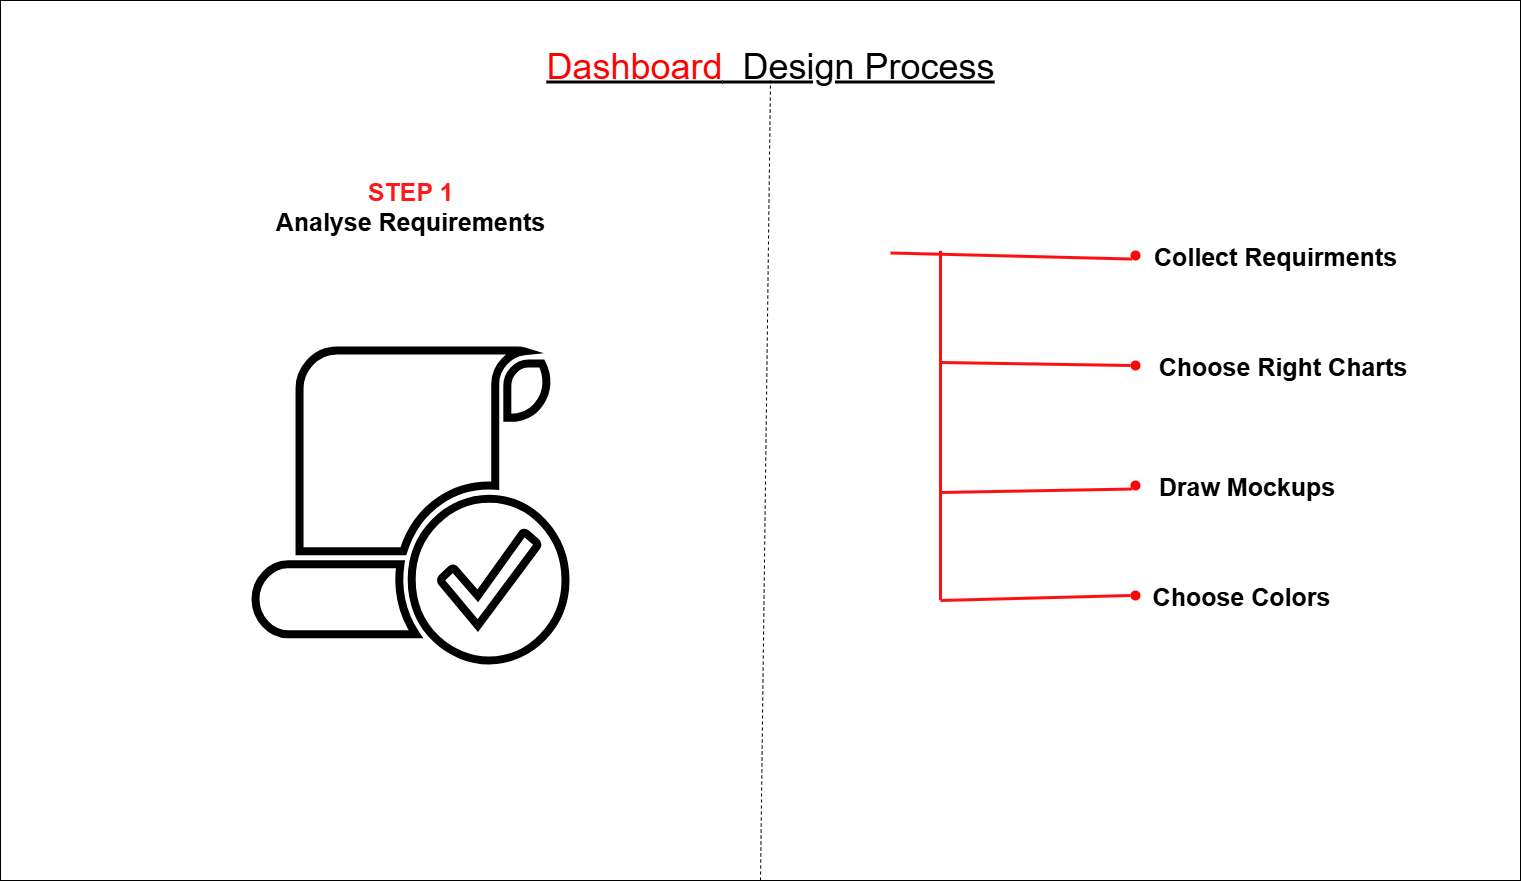

The diagram above was exported from draw.io. Its source (the exported page's mxGraphModel, read from the mxfile embedded in the PNG):
<mxGraphModel dx="2037" dy="1201" grid="1" gridSize="10" guides="1" tooltips="1" connect="1" arrows="1" fold="1" page="1" pageScale="1" pageWidth="1920" pageHeight="1200" math="0" shadow="0">
  <root>
    <mxCell id="0" />
    <mxCell id="1" parent="0" />
    <mxCell id="C5xYS7or3za7z0iQFK1A-1" value="" style="rounded=0;whiteSpace=wrap;html=1;" vertex="1" parent="1">
      <mxGeometry x="190" y="160" width="1520" height="880" as="geometry" />
    </mxCell>
    <mxCell id="C5xYS7or3za7z0iQFK1A-2" value="&lt;font style=&quot;font-size: 36px;&quot;&gt;&lt;u&gt;&lt;font style=&quot;color: rgb(255, 0, 0);&quot;&gt;Dashboard&lt;/font&gt;&amp;nbsp; Design Process&lt;/u&gt;&lt;/font&gt;" style="text;html=1;align=center;verticalAlign=middle;whiteSpace=wrap;rounded=0;" vertex="1" parent="1">
      <mxGeometry x="710" y="210" width="500" height="30" as="geometry" />
    </mxCell>
    <mxCell id="C5xYS7or3za7z0iQFK1A-4" value="" style="endArrow=none;dashed=1;html=1;rounded=0;exitX=0.5;exitY=1;exitDx=0;exitDy=0;entryX=0.5;entryY=1;entryDx=0;entryDy=0;" edge="1" parent="1" source="C5xYS7or3za7z0iQFK1A-1" target="C5xYS7or3za7z0iQFK1A-2">
      <mxGeometry width="50" height="50" relative="1" as="geometry">
        <mxPoint x="980" y="590" as="sourcePoint" />
        <mxPoint x="570" y="150" as="targetPoint" />
      </mxGeometry>
    </mxCell>
    <mxCell id="C5xYS7or3za7z0iQFK1A-5" value="&lt;b&gt;&lt;font style=&quot;color: rgb(255, 24, 24); font-size: 25px;&quot;&gt;STEP 1&lt;/font&gt;&lt;/b&gt;&lt;div&gt;&lt;b&gt;&lt;font style=&quot;font-size: 25px;&quot;&gt;Analyse Requirements&lt;/font&gt;&lt;/b&gt;&lt;/div&gt;" style="text;html=1;align=center;verticalAlign=middle;whiteSpace=wrap;rounded=0;" vertex="1" parent="1">
      <mxGeometry x="450" y="350" width="300" height="30" as="geometry" />
    </mxCell>
    <mxCell id="C5xYS7or3za7z0iQFK1A-6" value="" style="sketch=0;pointerEvents=1;shadow=0;dashed=0;html=1;strokeColor=default;fillColor=#FFFFFF;labelPosition=center;verticalLabelPosition=bottom;verticalAlign=top;outlineConnect=0;align=center;shape=mxgraph.office.concepts.meets_requirements;strokeWidth=8;" vertex="1" parent="1">
      <mxGeometry x="445" y="510" width="310" height="310" as="geometry" />
    </mxCell>
    <mxCell id="C5xYS7or3za7z0iQFK1A-8" value="&lt;div&gt;&lt;b&gt;&lt;font style=&quot;font-size: 25px;&quot;&gt;Choose Right Charts&lt;/font&gt;&lt;/b&gt;&lt;/div&gt;" style="text;html=1;align=center;verticalAlign=middle;whiteSpace=wrap;rounded=0;" vertex="1" parent="1">
      <mxGeometry x="1340" y="510" width="265" height="30" as="geometry" />
    </mxCell>
    <mxCell id="C5xYS7or3za7z0iQFK1A-9" value="&lt;div&gt;&lt;b&gt;&lt;font style=&quot;font-size: 25px;&quot;&gt;Choose Colors&lt;/font&gt;&lt;/b&gt;&lt;/div&gt;" style="text;html=1;align=center;verticalAlign=middle;whiteSpace=wrap;rounded=0;" vertex="1" parent="1">
      <mxGeometry x="1340" y="740" width="182" height="30" as="geometry" />
    </mxCell>
    <mxCell id="C5xYS7or3za7z0iQFK1A-10" value="&lt;div&gt;&lt;b&gt;&lt;font style=&quot;font-size: 25px;&quot;&gt;Draw Mockups&lt;/font&gt;&lt;/b&gt;&lt;/div&gt;" style="text;html=1;align=center;verticalAlign=middle;whiteSpace=wrap;rounded=0;" vertex="1" parent="1">
      <mxGeometry x="1340" y="630" width="192.5" height="30" as="geometry" />
    </mxCell>
    <mxCell id="C5xYS7or3za7z0iQFK1A-11" value="&lt;div&gt;&lt;b&gt;&lt;font style=&quot;font-size: 25px;&quot;&gt;Collect Requirments&lt;/font&gt;&lt;/b&gt;&lt;/div&gt;" style="text;html=1;align=center;verticalAlign=middle;whiteSpace=wrap;rounded=0;" vertex="1" parent="1">
      <mxGeometry x="1340" y="400" width="250" height="30" as="geometry" />
    </mxCell>
    <mxCell id="C5xYS7or3za7z0iQFK1A-12" value="" style="endArrow=none;html=1;rounded=0;exitX=0.5;exitY=0;exitDx=0;exitDy=0;strokeWidth=3;strokeColor=#FF1010;" edge="1" parent="1" source="C5xYS7or3za7z0iQFK1A-14" target="C5xYS7or3za7z0iQFK1A-13">
      <mxGeometry width="50" height="50" relative="1" as="geometry">
        <mxPoint x="1130" y="520" as="sourcePoint" />
        <mxPoint x="1140" y="500" as="targetPoint" />
      </mxGeometry>
    </mxCell>
    <mxCell id="C5xYS7or3za7z0iQFK1A-13" value="" style="rounded=0;whiteSpace=wrap;html=1;strokeColor=none;" vertex="1" parent="1">
      <mxGeometry x="1069.9999999999995" y="349.9999999999998" width="120" height="60" as="geometry" />
    </mxCell>
    <mxCell id="C5xYS7or3za7z0iQFK1A-14" value="" style="rounded=0;whiteSpace=wrap;html=1;strokeColor=none;" vertex="1" parent="1">
      <mxGeometry x="1070" y="760" width="120" height="60" as="geometry" />
    </mxCell>
    <mxCell id="C5xYS7or3za7z0iQFK1A-15" value="" style="endArrow=none;html=1;rounded=0;exitX=0;exitY=1;exitDx=0;exitDy=0;strokeWidth=3;strokeColor=#FF1010;entryX=0.5;entryY=1;entryDx=0;entryDy=0;" edge="1" parent="1" source="C5xYS7or3za7z0iQFK1A-19">
      <mxGeometry width="50" height="50" relative="1" as="geometry">
        <mxPoint x="1289.9999999999995" y="417.4999999999998" as="sourcePoint" />
        <mxPoint x="1079.9999999999995" y="412.4999999999998" as="targetPoint" />
      </mxGeometry>
    </mxCell>
    <mxCell id="C5xYS7or3za7z0iQFK1A-16" value="" style="endArrow=none;html=1;rounded=0;exitX=0;exitY=0.5;exitDx=0;exitDy=0;strokeWidth=3;strokeColor=#FF1010;" edge="1" parent="1" source="C5xYS7or3za7z0iQFK1A-24">
      <mxGeometry width="50" height="50" relative="1" as="geometry">
        <mxPoint x="1300" y="527.5" as="sourcePoint" />
        <mxPoint x="1130" y="522" as="targetPoint" />
      </mxGeometry>
    </mxCell>
    <mxCell id="C5xYS7or3za7z0iQFK1A-17" value="" style="endArrow=none;html=1;rounded=0;exitX=0;exitY=1;exitDx=0;exitDy=0;strokeWidth=3;strokeColor=#FF1010;" edge="1" parent="1" source="C5xYS7or3za7z0iQFK1A-26">
      <mxGeometry width="50" height="50" relative="1" as="geometry">
        <mxPoint x="1290" y="650" as="sourcePoint" />
        <mxPoint x="1130" y="652" as="targetPoint" />
      </mxGeometry>
    </mxCell>
    <mxCell id="C5xYS7or3za7z0iQFK1A-18" value="" style="endArrow=none;html=1;rounded=0;exitX=0;exitY=0.5;exitDx=0;exitDy=0;strokeWidth=3;strokeColor=#FF1010;" edge="1" parent="1" source="C5xYS7or3za7z0iQFK1A-25">
      <mxGeometry width="50" height="50" relative="1" as="geometry">
        <mxPoint x="1280" y="755" as="sourcePoint" />
        <mxPoint x="1130" y="760" as="targetPoint" />
      </mxGeometry>
    </mxCell>
    <mxCell id="C5xYS7or3za7z0iQFK1A-19" value="" style="ellipse;whiteSpace=wrap;html=1;aspect=fixed;fillColor=light-dark(#ff0505, #ededed);strokeColor=none;" vertex="1" parent="1">
      <mxGeometry x="1320" y="410" width="10" height="10" as="geometry" />
    </mxCell>
    <mxCell id="C5xYS7or3za7z0iQFK1A-24" value="" style="ellipse;whiteSpace=wrap;html=1;aspect=fixed;fillColor=light-dark(#ff0505, #ededed);strokeColor=none;" vertex="1" parent="1">
      <mxGeometry x="1320" y="520" width="10" height="10" as="geometry" />
    </mxCell>
    <mxCell id="C5xYS7or3za7z0iQFK1A-25" value="" style="ellipse;whiteSpace=wrap;html=1;aspect=fixed;fillColor=light-dark(#ff0505, #ededed);strokeColor=none;" vertex="1" parent="1">
      <mxGeometry x="1320" y="750" width="10" height="10" as="geometry" />
    </mxCell>
    <mxCell id="C5xYS7or3za7z0iQFK1A-26" value="" style="ellipse;whiteSpace=wrap;html=1;aspect=fixed;fillColor=light-dark(#ff0505, #ededed);strokeColor=none;" vertex="1" parent="1">
      <mxGeometry x="1320" y="640" width="10" height="10" as="geometry" />
    </mxCell>
  </root>
</mxGraphModel>